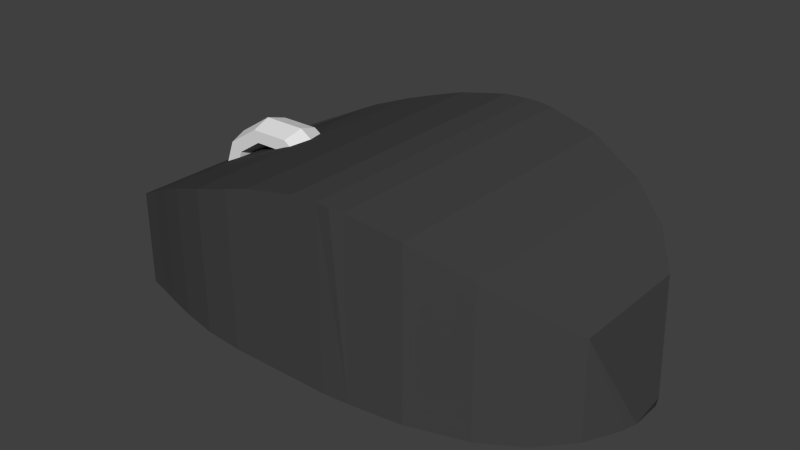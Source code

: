 # Source: Mouse_LP.blend  (saved by Blender 2.76.0; exported with 4.5.12 LTS)
import bpy
from mathutils import Matrix  # noqa: F401  (used for matrix-valued properties, if any)

bpy.ops.wm.read_factory_settings(use_empty=True)
scene = bpy.context.scene
scene.name = 'Scene'

# ---- collections
col_collection_1 = bpy.data.collections.new('Collection 1'); scene.collection.children.link(col_collection_1)

# ---- materials (node trees are filled in below, after node groups)
mat_mouse = bpy.data.materials.new('Mouse')
mat_mouse.alpha_threshold = 0.0
mat_mouse.use_transparent_shadow = False
mat_mouse.diffuse_color = (0.0578, 0.0578, 0.0578, 1.0)
mat_mouse.roughness = 0.5
mat_mouse.line_color = (0.0, 0.0, 0.0, 1.0)

# ---- material node trees

# ---- world
world_world = bpy.data.worlds.new('World'); scene.world = world_world
world_world.color = (0.05088, 0.05088, 0.05088)
world_world.use_sun_shadow = False
world_world.sun_shadow_jitter_overblur = 0.0
world_world.cycles.sampling_method = 'MANUAL'
world_world.cycles.sample_map_resolution = 256

# ---- meshes
me_torus_001 = bpy.data.meshes.new('Torus.001')
me_torus_001.from_pydata([(1.25, 0.0, 0.0), (1.125, 0.0, 0.2165), (0.875, 0.0, 0.2165), (0.75, 0.0, 3.062e-17), (0.875, 0.0, -0.2165), (1.125, 0.0, -0.2165), (-1.25, 1.093e-07, 0.0), (-1.125, 9.835e-08, 0.2165), (-0.875, 7.649e-08, 0.2165), (-0.75, 6.557e-08, 3.062e-17), (-0.875, 7.649e-08, -0.2165), (-1.125, 9.835e-08, -0.2165), (-1.011, -0.7347, 0.0), (-0.9101, -0.6613, 0.2165), (-0.7079, -0.5143, 0.2165), (-0.6068, -0.4408, 3.062e-17), (-0.7079, -0.5143, -0.2165), (-0.9101, -0.6613, -0.2165), (-0.3863, -1.189, 0.0), (-0.3476, -1.07, 0.2165), (-0.2704, -0.8322, 0.2165), (-0.2318, -0.7133, 3.062e-17), (-0.2704, -0.8322, -0.2165), (-0.3476, -1.07, -0.2165), (0.3863, -1.189, 0.0), (0.3476, -1.07, 0.2165), (0.2704, -0.8322, 0.2165), (0.2318, -0.7133, 3.062e-17), (0.2704, -0.8322, -0.2165), (0.3476, -1.07, -0.2165), (1.011, -0.7347, 0.0), (0.9101, -0.6613, 0.2165), (0.7079, -0.5143, 0.2165), (0.6068, -0.4408, 3.062e-17), (0.7079, -0.5143, -0.2165), (0.9101, -0.6613, -0.2165)], [], [(6, 12, 13, 7), (7, 13, 14, 8), (8, 14, 15, 9), (9, 15, 16, 10), (10, 16, 17, 11), (11, 17, 12, 6), (12, 18, 19, 13), (13, 19, 20, 14), (14, 20, 21, 15), (15, 21, 22, 16), (16, 22, 23, 17), (17, 23, 18, 12), (18, 24, 25, 19), (19, 25, 26, 20), (20, 26, 27, 21), (21, 27, 28, 22), (22, 28, 29, 23), (23, 29, 24, 18), (24, 30, 31, 25), (25, 31, 32, 26), (26, 32, 33, 27), (27, 33, 34, 28), (28, 34, 35, 29), (29, 35, 30, 24), (30, 0, 1, 31), (31, 1, 2, 32), (32, 2, 3, 33), (33, 3, 4, 34), (34, 4, 5, 35), (35, 5, 0, 30)])
me_torus_001.use_remesh_preserve_volume = False
me_torus_001.use_remesh_preserve_attributes = False
me_torus_001.use_mirror_vertex_groups = False
me_torus_001.update()
me_cube = bpy.data.meshes.new('Cube')
me_cube.from_pydata([(0.9774, -0.9904, 0.1686), (0.9647, -0.9936, 0.2885), (0.896, -1.0, 0.6611), (0.9647, -0.9912, 0.2885), (0.7931, -1.0, 0.9842), (0.2559, -1.0, 1.491), (0.4478, -1.0, 1.417), (0.654, -1.0, 1.231), (0.06402, -1.0, 1.514), (0.16, -1.0, 1.514), (0.891, -5.364e-07, 0.6611), (-0.1279, -1.0, 1.514), (-0.2238, -1.0, 1.514), (0.7939, 0.25, 0.9842), (-0.3725, -1.0, 1.48), (-0.847, -1.0, 0.9765), (0.651, 0.5, 1.231), (-0.9111, -0.9854, 0.3311), (-0.5116, -1.0, 1.4), (-0.7802, -1.0, 1.19), (-0.8953, -1.0, 0.5469), (-0.6075, -1.0, 1.328), (-0.7035, -1.0, 1.249), (-0.9335, -0.9808, 0.1167), (0.4478, 0.7264, 1.417), (0.2559, 0.8371, 1.491), (-0.9257, -0.25, 0.1163), (-0.9108, -0.2234, 0.3367), (0.2078, 0.8432, 1.514), (0.16, 0.8494, 1.514), (0.06402, 0.836, 1.514), (-0.8953, -0.1958, 0.5647), (-0.8519, -0.125, 0.9853), (-0.1279, 0.723, 1.514), (-0.2238, 0.6392, 1.514), (-0.7785, 1.788e-07, 1.19), (-0.3731, 0.5, 1.48), (-0.7035, 0.1026, 1.249), (-0.5116, 0.3563, 1.4), (-0.6075, 0.2356, 1.328), (0.9774, -0.9904, -0.1686), (0.9647, -0.9936, -0.2885), (0.896, -1.0, -0.6611), (0.9647, -0.9912, -0.2885), (0.7931, -1.0, -0.9842), (0.2559, -1.0, -1.491), (0.4478, -1.0, -1.417), (0.654, -1.0, -1.231), (0.06402, -1.0, -1.514), (0.16, -1.0, -1.514), (0.891, -5.364e-07, -0.6611), (-0.1279, -1.0, -1.514), (-0.2238, -1.0, -1.514), (0.7939, 0.25, -0.9842), (-0.3725, -1.0, -1.48), (-0.847, -1.0, -0.9765), (0.651, 0.5, -1.231), (-0.9111, -0.9854, -0.3311), (-0.5116, -1.0, -1.4), (-0.7802, -1.0, -1.19), (-0.8953, -1.0, -0.5469), (-0.6075, -1.0, -1.328), (-0.7035, -1.0, -1.249), (-0.9335, -0.9808, -0.1167), (0.4478, 0.7264, -1.417), (0.2559, 0.8371, -1.491), (-0.9257, -0.25, -0.1163), (-0.9108, -0.2234, -0.3367), (0.2078, 0.8432, -1.514), (0.16, 0.8494, -1.514), (0.06402, 0.836, -1.514), (-0.8953, -0.1958, -0.5647), (-0.8519, -0.125, -0.9853), (-0.1279, 0.723, -1.514), (-0.2238, 0.6392, -1.514), (-0.7785, 1.788e-07, -1.19), (-0.3731, 0.5, -1.48), (-0.7035, 0.1026, -1.249), (-0.5116, 0.3563, -1.4), (-0.6075, 0.2356, -1.328)], [], [(41, 42, 50, 43), (10, 50, 53, 13), (13, 53, 56, 16), (13, 4, 2, 10), (16, 56, 64, 24), (6, 7, 16, 24), (36, 14, 12, 34), (21, 18, 38, 39), (6, 24, 25, 5), (66, 26, 27, 67), (69, 70, 30, 29), (16, 7, 4, 13), (8, 9, 29, 30), (9, 5, 25, 28, 29), (71, 67, 27, 31), (72, 71, 31, 32), (73, 74, 34, 33), (25, 65, 68, 69, 29, 28), (17, 20, 31, 27), (30, 70, 73, 33), (32, 15, 19, 35), (15, 32, 31, 20), (79, 77, 75, 72, 32, 35, 37, 39, 38, 36, 76, 78), (34, 12, 11, 33), (21, 39, 37, 22), (24, 64, 65, 25), (34, 74, 76, 36), (38, 18, 14, 36), (19, 22, 37, 35), (33, 11, 8, 30), (57, 63, 23, 17, 27, 26, 66, 67), (53, 50, 42, 44), (46, 64, 56, 47), (76, 74, 52, 54), (61, 79, 78, 58), (46, 45, 65, 64), (56, 53, 44, 47), (48, 70, 69, 49), (49, 69, 68, 65, 45), (57, 67, 71, 60), (72, 75, 59, 55), (55, 60, 71, 72), (74, 73, 51, 52), (61, 62, 77, 79), (78, 76, 54, 58), (59, 75, 77, 62), (73, 70, 48, 51), (1, 2, 4, 7, 6, 5, 9, 8, 11, 12, 14, 18, 21, 22, 19, 15, 20, 17, 23, 63, 57, 60, 55, 59, 62, 61, 58, 54, 52, 51, 48, 49, 45, 46, 47, 44, 42, 41, 43, 40, 0, 3), (50, 10, 3, 0, 40, 43), (3, 10, 2, 1)])
me_cube.materials.append(mat_mouse)
me_cube.use_remesh_preserve_volume = False
me_cube.use_remesh_preserve_attributes = False
me_cube.use_mirror_vertex_groups = False
me_cube.update()

# ---- objects
ob_wheel = bpy.data.objects.new('Wheel', me_torus_001)
ob_mouse = bpy.data.objects.new('Mouse', me_cube)

# ---- transforms, parenting, visibility, modifiers, constraints
ob_wheel.location = (0.02266, 0.009392, 0.8927)
ob_wheel.rotation_euler = (-1.571, -0.0, 0.0)
ob_wheel.scale = (0.6049, 0.5367, 1.0)
ob_wheel.lineart.crease_threshold = 0.0
ob_mouse.location = (1.469, 0.0, 0.9592)
ob_mouse.rotation_euler = (1.571, 0.0, 0.0)
ob_mouse.scale = (2.833, 1.0, 1.0)
ob_mouse.lock_rotations_4d = False
ob_mouse.empty_display_type = 'ARROWS'
ob_mouse.lineart.crease_threshold = 0.0

# ---- collection membership
col_collection_1.objects.link(ob_wheel)
col_collection_1.objects.link(ob_mouse)

# ---- scene / render settings (as saved in the file)
scene.frame_start = 1; scene.frame_end = 250; scene.frame_set(1)
scene.render.engine = 'BLENDER_EEVEE_NEXT'
scene.render.resolution_percentage = 50
scene.render.dither_intensity = 0.0
scene.cycles.use_denoising = False
scene.cycles.samples = 10
scene.cycles.sampling_pattern = 'TABULATED_SOBOL'
scene.cycles.light_sampling_threshold = 0.0
scene.cycles.use_adaptive_sampling = False
scene.cycles.use_light_tree = False
scene.cycles.blur_glossy = 0.0
scene.cycles.pixel_filter_type = 'GAUSSIAN'
scene.cycles.sample_clamp_indirect = 0.0
scene.view_settings.view_transform = 'Standard'
bpy.context.view_layer.update()

# ---- added for rendering (the .blend has no active camera and no usable light): camera, sun
cam_auto = bpy.data.cameras.new('AutoCamera')
cam_auto.lens = 50.0
cam_auto.sensor_width = 36.0
cam_auto.clip_end = 1000.0
ob_auto_camera = bpy.data.objects.new('AutoCamera', cam_auto)
scene.collection.objects.link(ob_auto_camera)
ob_auto_camera.location = (7.51955, -7.18573, 5.67437)
ob_auto_camera.rotation_euler = (1.09748, -7.21219e-08, 0.694738)
scene.camera = ob_auto_camera
light_auto_sun = bpy.data.lights.new('AutoSun', 'SUN')
light_auto_sun.energy = 3.0
light_auto_sun.angle = 0.0523599
ob_auto_sun = bpy.data.objects.new('AutoSun', light_auto_sun)
scene.collection.objects.link(ob_auto_sun)
ob_auto_sun.rotation_euler = (0.872665, 0.174533, 0.523599)
bpy.context.view_layer.update()
